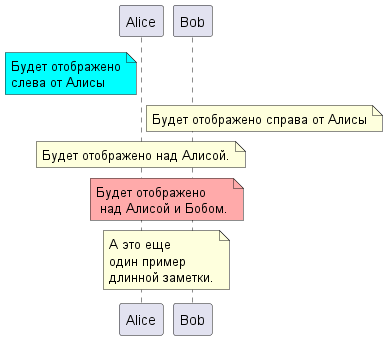

The diagram above was rendered by PlantUML. Its source (embedded in the PNG):
@startuml
participant Alice
participant Bob
note left of Alice #aqua
Будет отображено
слева от Алисы
end note

note right of Alice: Будет отображено справа от Алисы

note over Alice: Будет отображено над Алисой.

note over Alice, Bob #FFAAAA: Будет отображено\n над Алисой и Бобом.

note over Bob, Alice
А это еще
один пример
длинной заметки.
end note
@enduml